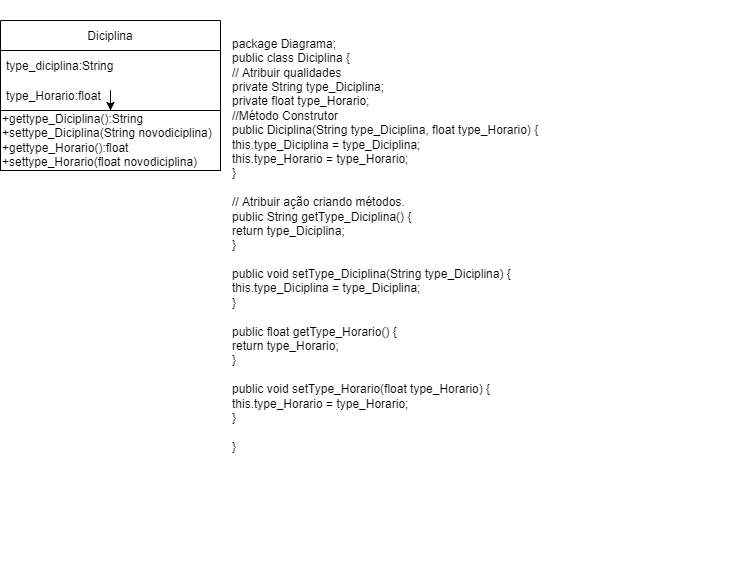

The diagram above was exported from draw.io. Its source (the exported page's mxGraphModel, read from the mxfile embedded in the PNG):
<mxGraphModel dx="1422" dy="762" grid="1" gridSize="10" guides="1" tooltips="1" connect="1" arrows="1" fold="1" page="1" pageScale="1" pageWidth="827" pageHeight="1169" background="none" math="0" shadow="0">
  <root>
    <mxCell id="0" />
    <mxCell id="1" parent="0" />
    <mxCell id="FC_NpGg1DOq6AAWNf5ga-3" style="edgeStyle=orthogonalEdgeStyle;rounded=0;orthogonalLoop=1;jettySize=auto;html=1;exitX=0.5;exitY=1;exitDx=0;exitDy=0;exitPerimeter=0;" parent="1" edge="1">
      <mxGeometry relative="1" as="geometry">
        <mxPoint x="810" y="695.5" as="sourcePoint" />
        <mxPoint x="810" y="695.5" as="targetPoint" />
      </mxGeometry>
    </mxCell>
    <mxCell id="FC_NpGg1DOq6AAWNf5ga-29" value="" style="edgeStyle=orthogonalEdgeStyle;rounded=0;orthogonalLoop=1;jettySize=auto;html=1;" parent="1" source="FC_NpGg1DOq6AAWNf5ga-11" target="FC_NpGg1DOq6AAWNf5ga-28" edge="1">
      <mxGeometry relative="1" as="geometry" />
    </mxCell>
    <mxCell id="FC_NpGg1DOq6AAWNf5ga-11" value="Diciplina" style="swimlane;fontStyle=0;childLayout=stackLayout;horizontal=1;startSize=30;horizontalStack=0;resizeParent=1;resizeParentMax=0;resizeLast=0;collapsible=1;marginBottom=0;" parent="1" vertex="1">
      <mxGeometry x="350" y="140" width="220" height="90" as="geometry">
        <mxRectangle x="470" y="450" width="80" height="30" as="alternateBounds" />
      </mxGeometry>
    </mxCell>
    <mxCell id="FC_NpGg1DOq6AAWNf5ga-12" value="type_diciplina:String" style="text;strokeColor=none;fillColor=none;align=left;verticalAlign=middle;spacingLeft=4;spacingRight=4;overflow=hidden;points=[[0,0.5],[1,0.5]];portConstraint=eastwest;rotatable=0;" parent="FC_NpGg1DOq6AAWNf5ga-11" vertex="1">
      <mxGeometry y="30" width="220" height="30" as="geometry" />
    </mxCell>
    <mxCell id="FC_NpGg1DOq6AAWNf5ga-19" value="type_Horario:float" style="text;strokeColor=none;fillColor=none;align=left;verticalAlign=middle;spacingLeft=4;spacingRight=4;overflow=hidden;points=[[0,0.5],[1,0.5]];portConstraint=eastwest;rotatable=0;" parent="FC_NpGg1DOq6AAWNf5ga-11" vertex="1">
      <mxGeometry y="60" width="220" height="30" as="geometry" />
    </mxCell>
    <mxCell id="FC_NpGg1DOq6AAWNf5ga-27" value="" style="edgeStyle=orthogonalEdgeStyle;rounded=0;orthogonalLoop=1;jettySize=auto;html=1;" parent="1" edge="1">
      <mxGeometry relative="1" as="geometry">
        <mxPoint x="1075" y="320" as="sourcePoint" />
        <mxPoint x="1075" y="320" as="targetPoint" />
      </mxGeometry>
    </mxCell>
    <mxCell id="FC_NpGg1DOq6AAWNf5ga-28" value="&lt;span&gt;+gettype_Diciplina():String&lt;/span&gt;&lt;br&gt;&lt;span&gt;+settype_Diciplina(String novodiciplina)&lt;br&gt;&lt;/span&gt;+gettype_Horario():float&lt;br&gt;+settype_Horario(float novodiciplina)&lt;span&gt;&lt;br&gt;&lt;/span&gt;" style="whiteSpace=wrap;html=1;fontStyle=0;startSize=30;align=left;" parent="1" vertex="1">
      <mxGeometry x="350" y="230" width="220" height="60" as="geometry" />
    </mxCell>
    <mxCell id="XQqWX92HWJU1-_WB9Zet-3" value="&lt;div&gt;package Diagrama;&lt;/div&gt;&lt;div&gt;&lt;span&gt;public class Diciplina {&lt;/span&gt;&lt;br&gt;&lt;/div&gt;&lt;div&gt;&lt;span&gt;&#09;&lt;/span&gt;&lt;/div&gt;&lt;div&gt;&lt;span&gt;&#09;&lt;/span&gt;// Atribuir qualidades&lt;/div&gt;&lt;div&gt;&lt;span&gt;&#09;&lt;/span&gt;&lt;/div&gt;&lt;div&gt;&lt;span&gt;&#09;&lt;/span&gt;private String type_Diciplina;&lt;/div&gt;&lt;div&gt;&lt;span&gt;&#09;&lt;/span&gt;private float type_Horario;&lt;/div&gt;&lt;div&gt;&lt;span&gt;&#09;&lt;/span&gt;&lt;/div&gt;&lt;div&gt;&lt;span&gt;&#09;&lt;/span&gt;&lt;/div&gt;&lt;div&gt;&lt;span&gt;&#09;&lt;/span&gt;//Método Construtor&lt;/div&gt;&lt;div&gt;&lt;span&gt;&#09;&lt;/span&gt;&lt;/div&gt;&lt;div&gt;&lt;span&gt;&#09;&lt;/span&gt;public Diciplina(String type_Diciplina, float type_Horario) {&lt;/div&gt;&lt;div&gt;&lt;span&gt;&#09;&#09;&lt;/span&gt;this.type_Diciplina = type_Diciplina;&lt;/div&gt;&lt;div&gt;&lt;span&gt;&#09;&#09;&lt;/span&gt;this.type_Horario = type_Horario;&lt;/div&gt;&lt;div&gt;&lt;span&gt;&#09;&lt;/span&gt;}&lt;/div&gt;&lt;div&gt;&lt;br&gt;&lt;/div&gt;&lt;div&gt;&lt;span&gt;&#09;&lt;/span&gt;&lt;/div&gt;&lt;div&gt;&lt;span&gt;&#09;&lt;/span&gt;// Atribuir ação criando métodos.&lt;/div&gt;&lt;div&gt;&lt;span&gt;&#09;&lt;/span&gt;public String getType_Diciplina() {&lt;/div&gt;&lt;div&gt;&lt;span&gt;&#09;&#09;&lt;/span&gt;return type_Diciplina;&lt;/div&gt;&lt;div&gt;&lt;span&gt;&#09;&lt;/span&gt;}&lt;/div&gt;&lt;div&gt;&lt;br&gt;&lt;/div&gt;&lt;div&gt;&lt;span&gt;&#09;&lt;/span&gt;public void setType_Diciplina(String type_Diciplina) {&lt;/div&gt;&lt;div&gt;&lt;span&gt;&#09;&#09;&lt;/span&gt;this.type_Diciplina = type_Diciplina;&lt;/div&gt;&lt;div&gt;&lt;span&gt;&#09;&lt;/span&gt;}&lt;/div&gt;&lt;div&gt;&lt;br&gt;&lt;/div&gt;&lt;div&gt;&lt;span&gt;&#09;&lt;/span&gt;public float getType_Horario() {&lt;/div&gt;&lt;div&gt;&lt;span&gt;&#09;&#09;&lt;/span&gt;return type_Horario;&lt;/div&gt;&lt;div&gt;&lt;span&gt;&#09;&lt;/span&gt;}&lt;/div&gt;&lt;div&gt;&lt;br&gt;&lt;/div&gt;&lt;div&gt;&lt;span&gt;&#09;&lt;/span&gt;public void setType_Horario(float type_Horario) {&lt;/div&gt;&lt;div&gt;&lt;span&gt;&#09;&#09;&lt;/span&gt;this.type_Horario = type_Horario;&lt;/div&gt;&lt;div&gt;&lt;span&gt;&#09;&lt;/span&gt;}&lt;/div&gt;&lt;div&gt;&lt;br&gt;&lt;/div&gt;&lt;div&gt;}&lt;/div&gt;" style="text;html=1;strokeColor=none;fillColor=none;align=left;verticalAlign=middle;whiteSpace=wrap;rounded=0;" vertex="1" parent="1">
      <mxGeometry x="580" y="120" width="350" height="490" as="geometry" />
    </mxCell>
  </root>
</mxGraphModel>